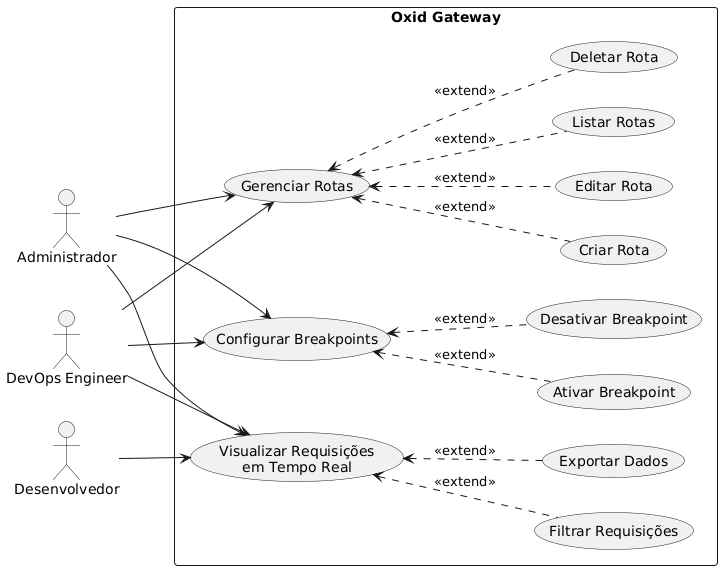

The diagram above was rendered by PlantUML. Its source (embedded in the PNG):
@startuml
left to right direction
skinparam packageStyle rectangle

actor "Administrador" as admin
actor "DevOps Engineer" as devops
actor "Desenvolvedor" as dev

rectangle "Oxid Gateway" {
  usecase "Gerenciar Rotas" as UC1
  usecase "Criar Rota" as UC1_1
  usecase "Editar Rota" as UC1_2
  usecase "Listar Rotas" as UC1_3
  usecase "Deletar Rota" as UC1_4
  
  usecase "Configurar Breakpoints" as UC2
  usecase "Ativar Breakpoint" as UC2_1
  usecase "Desativar Breakpoint" as UC2_2
  
  usecase "Visualizar Requisições\nem Tempo Real" as UC3
  usecase "Filtrar Requisições" as UC3_1
  usecase "Exportar Dados" as UC3_2
}

admin --> UC1
admin --> UC2
admin --> UC3

devops --> UC1
devops --> UC2
devops --> UC3

dev --> UC3

UC1 <.. UC1_1 : <<extend>>
UC1 <.. UC1_2 : <<extend>>
UC1 <.. UC1_3 : <<extend>>
UC1 <.. UC1_4 : <<extend>>

UC2 <.. UC2_1 : <<extend>>
UC2 <.. UC2_2 : <<extend>>

UC3 <.. UC3_1 : <<extend>>
UC3 <.. UC3_2 : <<extend>>
@enduml